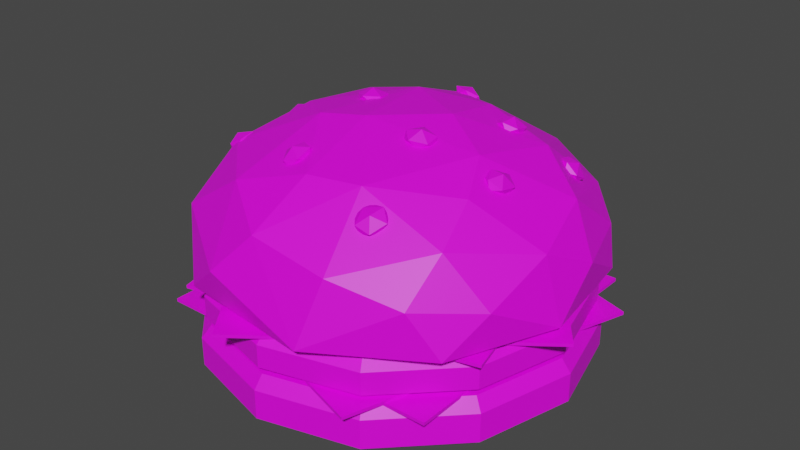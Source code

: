 # Source: Burger_Sesame_Seeds.blend  (saved by Blender 2.91.10; exported with 4.5.12 LTS)
import bpy
from mathutils import Matrix  # noqa: F401  (used for matrix-valued properties, if any)

bpy.ops.wm.read_factory_settings(use_empty=True)
scene = bpy.context.scene
scene.name = 'Scene'

# ---- collections
col_collection = bpy.data.collections.new('Collection'); scene.collection.children.link(col_collection)

# ---- images (referenced by path relative to the original .blend; pixels are not part of the script)
import os
ASSET_DIR = os.environ.get("B2B_ASSET_DIR", "")  # directory of the original .blend (textures are referenced by path, not embedded)
HERE = os.path.dirname(os.path.abspath(__file__))  # packed textures are extracted next to this script under _unpacked/

def load_image(name, relpath, width, height, colorspace="sRGB"):
    """Load a texture the original file referenced (path relative to the .blend, or extracted next to this script)."""
    p = next((c for c in (os.path.join(HERE, relpath), os.path.join(ASSET_DIR, relpath)) if relpath and os.path.exists(c)), "")
    if p:
        img = bpy.data.images.load(p, check_existing=True)
        img.name = name
    else:  # same state as the original file: an image datablock whose file is absent (Cycles renders it pink)
        img = bpy.data.images.new(name, width, height)
        img.source = "FILE"
        img.filepath = "//" + (relpath or name)
    img.colorspace_settings.name = colorspace
    return img
img_color_png_004 = load_image('Color.png.004', 'Color.png', 1024, 1024, 'sRGB')

# ---- materials (node trees are filled in below, after node groups)
mat_material_004 = bpy.data.materials.new('Material.004')
mat_material_004.alpha_threshold = 0.0
mat_material_004.use_transparent_shadow = False
mat_material_004.line_color = (0.0, 0.0, 0.0, 1.0)

# ---- material node trees
mat_material_004.use_nodes = True; mat_material_004.node_tree.nodes.clear()
_N = mat_material_004.node_tree.nodes; _L = mat_material_004.node_tree.links
n0 = _N.new('ShaderNodeOutputMaterial'); n0.name = 'Material Output'; n0.location = (300, 300)
n1 = _N.new('ShaderNodeBsdfPrincipled'); n1.name = 'Principled BSDF'; n1.location = (10, 300)
n1.distribution = 'GGX'
n1.subsurface_method = 'BURLEY'
n1.inputs[3].default_value = 1.45
n1.inputs[27].default_value = (0.0, 0.0, 0.0, 1.0)
n1.inputs[28].default_value = 1.0
n2 = _N.new('ShaderNodeTexImage'); n2.name = 'Image Texture'; n2.location = (-280, 280)
n2.image = img_color_png_004
_L.new(n1.outputs[0], n0.inputs[0])
_L.new(n2.outputs[0], n1.inputs[0])
n0.is_active_output = True

# ---- world
world_world = bpy.data.worlds.new('World'); scene.world = world_world
world_world.use_nodes = True; world_world.node_tree.nodes.clear()
_N = world_world.node_tree.nodes; _L = world_world.node_tree.links
n0 = _N.new('ShaderNodeOutputWorld'); n0.name = 'World Output'; n0.location = (300, 300)
n1 = _N.new('ShaderNodeBackground'); n1.name = 'Background'; n1.location = (10, 300)
n1.inputs[0].default_value = (0.05088, 0.05088, 0.05088, 1.0)
_L.new(n1.outputs[0], n0.inputs[0])
n0.is_active_output = True
world_world.color = (0.05088, 0.05088, 0.05088)
world_world.use_sun_shadow = False
world_world.sun_shadow_jitter_overblur = 0.0

# ---- meshes
me_sphere_019 = bpy.data.meshes.new('Sphere.019')
me_sphere_019.from_pydata([(-0.1423, 0.6363, 0.6229), (0.007153, 0.8563, 0.3637), (0.1545, 0.8009, -0.3323), (0.332, 0.8285, 0.3318), (0.3181, 0.9429, -0.2498), (0.3683, 0.7339, -0.3304), (0.2006, 0.4267, 0.7416), (0.61, 0.5588, -0.3312), (0.6354, 0.7365, 0.1499), (0.8378, 0.531, 0.02603), (0.5748, 0.3526, 0.6129), (0.7745, 0.3097, -0.3312), (0.9034, 0.4603, -0.2574), (0.8315, 0.09287, -0.3323), (0.8351, 0.199, 0.4049), (0.9906, 0.105, 0.06274), (0.2339, 0.07764, 0.8416), (0.9216, -0.1643, 0.2589), (1.006, -0.153, -0.2444), (0.8342, -0.1313, -0.3312), (0.8802, -0.4955, 0.032), (0.7416, -0.415, -0.3304), (0.5144, -0.09686, 0.7401), (0.6253, -0.3231, 0.5982), (0.608, -0.5948, -0.3323), (0.6783, -0.561, 0.395), (0.6473, -0.7606, 0.08792), (0.7771, -0.679, -0.2562), (0.4344, -0.7363, -0.3304), (0.2649, -0.5774, 0.6677), (0.3327, -0.8943, 0.2434), (0.2274, -0.8222, -0.3323), (0.2583, -1.006, -0.2478), (0.005701, -0.855, -0.3312), (-0.003254, -0.6309, 0.6583), (-0.05867, -0.9097, 0.3543), (-0.2159, -0.8222, -0.3323), (-0.2561, -0.9861, 0.03011), (-0.361, -0.7098, 0.5006), (-0.47, -0.9123, -0.2488), (-0.4231, -0.7366, -0.3312), (-0.7079, -0.6923, 0.1494), (-0.5965, -0.5948, -0.3323), (-0.893, -0.4912, -0.2551), (-0.7301, -0.415, -0.3304), (-0.7013, -0.3823, 0.498), (-0.9712, -0.2336, 0.03054), (-0.04056, -0.2033, 0.8542), (-0.8227, -0.1313, -0.3312), (-0.2727, -0.2517, 0.8084), (-0.8901, 0.01216, 0.3449), (-0.5219, -0.06103, 0.7183), (-0.9839, 0.1894, -0.2482), (-0.8093, 0.167, -0.3312), (-0.887, 0.3853, 0.09063), (-0.728, 0.3759, -0.3323), (-0.4928, 0.3453, 0.6608), (-0.7028, 0.4302, 0.439), (-0.7104, 0.673, 0.032), (-0.5985, 0.5587, -0.3312), (-0.7222, 0.7116, -0.2433), (-0.357, 0.7342, -0.3312), (-0.4047, 0.8186, 0.2484), (-0.1393, 0.2993, 0.8094), (-0.1795, 0.9688, -0.009969), (-0.1303, 0.9762, -0.2549), (-0.06924, 0.8137, -0.3312), (0.005764, 0.9224, -1.01), (-0.4906, 0.8407, -0.946), (0.4765, 0.7963, -1.01), (-0.8539, 0.4774, -0.946), (0.8211, 0.4517, -1.01), (-0.9869, -0.01898, -0.946), (0.9472, -0.01898, -1.01), (-0.8539, -0.5153, -0.946), (0.8211, -0.4897, -1.01), (-0.4906, -0.8787, -0.946), (0.4765, -0.8343, -1.01), (0.005764, -1.012, -0.946), (0.005764, -0.9604, -1.01), (0.5021, -0.8787, -0.946), (-0.4649, -0.8343, -1.01), (0.8654, -0.5153, -0.946), (-0.8095, -0.4897, -1.01), (0.9984, -0.01898, -0.946), (-0.9357, -0.01898, -1.01), (0.8654, 0.4774, -0.946), (-0.8095, 0.4517, -1.01), (0.5021, 0.8407, -0.946), (-0.4649, 0.7963, -1.01), (0.005764, 0.9737, -0.946), (-0.4906, 0.8407, -0.7182), (-0.8539, 0.4774, -0.7182), (-0.9869, -0.01898, -0.7182), (-0.8539, -0.5153, -0.7182), (-0.4906, -0.8787, -0.7182), (0.005764, -1.012, -0.7182), (0.5021, -0.8787, -0.7182), (0.8654, -0.5153, -0.7182), (0.9984, -0.01898, -0.7182), (0.8654, 0.4774, -0.7182), (0.5021, 0.8407, -0.7182), (0.005764, 0.9737, -0.7182), (-0.4654, 0.7971, -0.6228), (-0.8103, 0.4522, -0.6228), (-0.9366, -0.01898, -0.6228), (-0.8103, -0.4901, -0.6228), (-0.4654, -0.8351, -0.6228), (0.005764, -0.9613, -0.6228), (0.4769, -0.8351, -0.6228), (0.8218, -0.4901, -0.6228), (0.9481, -0.01898, -0.6228), (0.8218, 0.4522, -0.6228), (0.4769, 0.7971, -0.6228), (0.005764, 0.9233, -0.6228), (-0.7646, -0.7894, -0.6361), (0.7762, -0.7894, -0.6361), (-0.7646, 0.7514, -0.6361), (0.7762, 0.7514, -0.6361), (-0.7646, -0.7894, -0.6113), (0.7762, -0.7894, -0.6113), (-0.7646, 0.7514, -0.6113), (0.7762, 0.7514, -0.6113), (-0.9643, -0.5149, -0.6191), (0.5017, -0.9891, -0.6191), (-0.4902, 0.9511, -0.6191), (0.9759, 0.477, -0.6191), (-0.9643, -0.5149, -0.5943), (0.5017, -0.9891, -0.5943), (-0.4902, 0.9511, -0.5943), (0.9759, 0.477, -0.5943), (0.005764, 0.8947, -0.6053), (-0.4759, 0.8153, -0.5563), (0.4626, 0.7723, -0.6053), (-0.8286, 0.4627, -0.5563), (0.797, 0.4378, -0.6053), (-0.9576, -0.01898, -0.5563), (0.9194, -0.01898, -0.6053), (-0.8286, -0.5007, -0.5563), (0.797, -0.4758, -0.6053), (-0.4759, -0.8533, -0.5563), (0.4626, -0.8102, -0.6053), (0.005764, -0.9824, -0.5563), (0.005764, -0.9326, -0.6053), (0.4875, -0.8533, -0.5563), (-0.4511, -0.8102, -0.6053), (0.8401, -0.5007, -0.5563), (-0.7855, -0.4758, -0.6053), (0.9692, -0.01898, -0.5563), (-0.9079, -0.01898, -0.6053), (0.8401, 0.4627, -0.5563), (-0.7855, 0.4378, -0.6053), (0.4875, 0.8153, -0.5563), (-0.4511, 0.7723, -0.6053), (0.005764, 0.9444, -0.5563), (-0.4759, 0.8153, -0.3804), (-0.8286, 0.4627, -0.3804), (-0.9576, -0.01898, -0.3804), (-0.8286, -0.5007, -0.3804), (-0.4759, -0.8533, -0.3804), (0.005764, -0.9824, -0.3804), (0.4875, -0.8533, -0.3804), (0.8401, -0.5007, -0.3804), (0.9692, -0.01898, -0.3804), (0.8401, 0.4627, -0.3804), (0.4875, 0.8153, -0.3804), (0.005764, 0.9444, -0.3804), (-0.4515, 0.773, -0.3068), (-0.7862, 0.4383, -0.3068), (-0.9088, -0.01898, -0.3068), (-0.7862, -0.4762, -0.3068), (-0.4515, -0.811, -0.3068), (0.005764, -0.9335, -0.3068), (0.463, -0.811, -0.3068), (0.7978, -0.4762, -0.3068), (0.9203, -0.01898, -0.3068), (0.7978, 0.4383, -0.3068), (0.463, 0.773, -0.3068), (0.005764, 0.8955, -0.3068), (-1.073, 0.1309, -0.3294), (-0.1441, -1.098, -0.3294), (0.1556, 1.06, -0.3294), (1.085, -0.1689, -0.3294), (-1.073, 0.1309, -0.3047), (-0.1441, -1.098, -0.3047), (0.1556, 1.06, -0.3047), (1.085, -0.1689, -0.3047), (-0.8781, 0.5214, -0.3125), (-0.5346, -0.9028, -0.3125), (0.5462, 0.8648, -0.3125), (0.8896, -0.5594, -0.3125), (-0.8781, 0.5214, -0.2889), (-0.5346, -0.9028, -0.2889), (0.5462, 0.8648, -0.2889), (0.8896, -0.5594, -0.2889), (-0.1701, -0.5393, 0.7382), (-0.1048, -0.494, 0.7359), (-0.1738, -0.4627, 0.7335), (-0.2211, -0.5252, 0.6865), (-0.1775, -0.5951, 0.6594), (-0.1071, -0.5757, 0.6901), (-0.1353, -0.454, 0.6925), (-0.2179, -0.4728, 0.6614), (-0.2202, -0.5546, 0.6156), (-0.1391, -0.5863, 0.6184), (-0.09668, -0.5232, 0.6633), (0.6494, -0.1094, 0.6695), (0.6923, -0.07716, 0.5799), (0.6333, -0.04018, 0.6254), (0.587, -0.1029, 0.6741), (0.6202, -0.1793, 0.6547), (0.6842, -0.1631, 0.598), (0.6452, -0.0476, 0.5558), (0.5715, -0.06184, 0.6235), (0.5634, -0.1478, 0.6416), (0.6321, -0.1867, 0.5851), (0.6736, -0.1233, 0.5393), (-0.2453, 0.08497, 0.8573), (-0.1738, 0.05745, 0.8248), (-0.1913, 0.1307, 0.8119), (-0.2754, 0.1287, 0.8061), (-0.3078, 0.05113, 0.8145), (-0.2458, 0.008295, 0.8263), (-0.1709, 0.1001, 0.7654), (-0.2398, 0.153, 0.7541), (-0.3117, 0.1039, 0.7557), (-0.2873, 0.0206, 0.768), (-0.2061, 0.02669, 0.772), (0.4031, 0.3239, 0.7702), (0.4516, 0.3612, 0.6928), (0.3813, 0.3866, 0.7117), (0.3416, 0.3174, 0.7529), (0.3908, 0.249, 0.7566), (0.4574, 0.2762, 0.7205), (0.4047, 0.3795, 0.6492), (0.3268, 0.3525, 0.6924), (0.3327, 0.2675, 0.7202), (0.4142, 0.2419, 0.6941), (0.4488, 0.3109, 0.654), (-0.07775, 0.6528, 0.6766), (-0.06122, 0.5756, 0.6906), (-0.01273, 0.6217, 0.6365), (-0.06304, 0.6839, 0.5963), (-0.144, 0.6728, 0.6274), (-0.1424, 0.6071, 0.685), (-0.02895, 0.5786, 0.6176), (-0.02635, 0.6546, 0.5527), (-0.1075, 0.6862, 0.547), (-0.1602, 0.6296, 0.6084), (-0.1083, 0.5712, 0.6437), (-0.7899, 0.1162, 0.5128), (-0.7761, 0.1857, 0.4579), (-0.8292, 0.1384, 0.4181), (-0.803, 0.06397, 0.4633), (-0.7314, 0.0685, 0.5307), (-0.7157, 0.1426, 0.5274), (-0.7948, 0.1619, 0.3827), (-0.8172, 0.07775, 0.385), (-0.7568, 0.03458, 0.4546), (-0.697, 0.0921, 0.4952), (-0.7254, 0.162, 0.448), (0.3884, -0.6697, 0.5729), (0.4477, -0.629, 0.5212), (0.4004, -0.5953, 0.5952), (0.3318, -0.6441, 0.5877), (0.3397, -0.708, 0.5048), (0.4102, -0.6986, 0.4653), (0.4159, -0.5811, 0.5298), (0.3358, -0.5894, 0.581), (0.2983, -0.659, 0.5252), (0.3552, -0.6938, 0.4394), (0.4192, -0.6438, 0.4504), (0.2619, -0.1789, 0.8602), (0.3188, -0.2079, 0.7879), (0.3136, -0.1336, 0.8082), (0.2326, -0.1248, 0.841), (0.1891, -0.1969, 0.8382), (0.2419, -0.2471, 0.8064), (0.3192, -0.1572, 0.7456), (0.2618, -0.09668, 0.7843), (0.1849, -0.1358, 0.8028), (0.1947, -0.2206, 0.7755), (0.2734, -0.2247, 0.7437), (-0.7211, -0.3649, 0.5304), (-0.7218, -0.2876, 0.5023), (-0.7679, -0.3363, 0.4486), (-0.7276, -0.4096, 0.4637), (-0.6548, -0.4028, 0.5275), (-0.6519, -0.3287, 0.551), (-0.7397, -0.3022, 0.4214), (-0.7476, -0.387, 0.3935), (-0.6777, -0.4281, 0.4422), (-0.6266, -0.3686, 0.5002), (-0.6684, -0.2997, 0.4816), (0.6864, 0.4523, 0.4721), (0.7142, 0.4632, 0.3596), (0.6583, 0.5064, 0.4012), (0.6253, 0.4575, 0.4929), (0.6631, 0.3826, 0.5038), (0.7171, 0.3866, 0.4231), (0.6622, 0.4839, 0.3373), (0.5999, 0.4839, 0.4302), (0.6028, 0.4073, 0.4936), (0.667, 0.36, 0.4399), (0.6956, 0.4101, 0.352), (-0.5768, 0.6077, 0.4327), (-0.4974, 0.6125, 0.432), (-0.5389, 0.6496, 0.3535), (-0.6102, 0.6048, 0.3517), (-0.6095, 0.5387, 0.4314), (-0.541, 0.544, 0.4801), (-0.5001, 0.6223, 0.3451), (-0.5786, 0.6207, 0.2874), (-0.6223, 0.5522, 0.3356), (-0.5707, 0.5115, 0.423), (-0.5031, 0.557, 0.4195)], [], [(63, 16, 6), (1, 3, 64), (64, 3, 4), (64, 4, 65), (2, 4, 5), (0, 6, 3), (0, 3, 1), (3, 8, 4), (6, 10, 3), (4, 8, 12), (12, 11, 7), (10, 14, 8), (10, 22, 14), (12, 13, 11), (16, 22, 10), (15, 18, 12), (17, 25, 20), (17, 20, 18), (2, 66, 65, 4), (23, 25, 17), (20, 25, 26), (27, 24, 21), (24, 27, 28), (32, 31, 28), (31, 32, 33), (29, 34, 35), (29, 35, 30), (35, 37, 32), (37, 39, 32), (34, 49, 38), (34, 38, 35), (36, 39, 40), (49, 45, 38), (42, 43, 44), (41, 45, 46), (43, 48, 44), (43, 46, 52), (45, 51, 50), (46, 50, 52), (52, 53, 48), (50, 57, 54), (47, 63, 49), (51, 63, 56), (54, 58, 60), (60, 59, 55), (54, 57, 58), (56, 0, 57), (58, 62, 60), (60, 61, 59), (63, 0, 56), (60, 62, 64), (60, 64, 65), (65, 66, 61), (62, 0, 1), (62, 1, 64), (7, 5, 4, 12), (0, 63, 6), (3, 10, 8), (18, 19, 13, 12), (10, 6, 16), (12, 8, 9), (9, 8, 14), (9, 14, 15), (9, 15, 12), (15, 14, 17), (27, 21, 19, 18), (15, 17, 18), (14, 22, 23), (14, 23, 17), (18, 20, 27), (39, 36, 33, 32), (22, 16, 47), (22, 29, 23), (20, 26, 27), (22, 47, 29), (25, 23, 29), (26, 25, 30), (26, 30, 32), (27, 26, 32), (27, 32, 28), (25, 29, 30), (29, 47, 34), (30, 35, 32), (43, 42, 40, 39), (47, 49, 34), (37, 35, 38), (37, 38, 41), (37, 41, 39), (39, 41, 43), (57, 50, 51, 56), (38, 45, 41), (45, 49, 51), (41, 46, 43), (43, 52, 48), (46, 45, 50), (55, 53, 52, 60), (52, 50, 54), (49, 63, 51), (52, 54, 60), (57, 0, 62), (58, 57, 62), (47, 16, 63), (60, 65, 61), (85, 87, 70, 72), (87, 89, 68, 70), (71, 73, 84, 86), (67, 69, 88, 90), (89, 67, 90, 68), (73, 75, 82, 84), (75, 77, 80, 82), (77, 79, 78, 80), (79, 81, 76, 78), (81, 83, 74, 76), (83, 85, 72, 74), (84, 82, 98, 99), (69, 71, 86, 88), (67, 89, 87, 85, 83, 81, 79, 77, 75, 73, 71, 69), (94, 93, 105, 106), (80, 78, 96, 97), (90, 88, 101, 102), (76, 74, 94, 95), (86, 84, 99, 100), (72, 70, 92, 93), (82, 80, 97, 98), (68, 90, 102, 91), (78, 76, 95, 96), (74, 72, 93, 94), (70, 68, 91, 92), (88, 86, 100, 101), (114, 113, 112, 111, 110, 109, 108, 107, 106, 105, 104, 103), (101, 100, 112, 113), (91, 102, 114, 103), (98, 97, 109, 110), (95, 94, 106, 107), (102, 101, 113, 114), (92, 91, 103, 104), (99, 98, 110, 111), (96, 95, 107, 108), (93, 92, 104, 105), (100, 99, 111, 112), (97, 96, 108, 109), (115, 117, 118, 116), (119, 120, 122, 121), (116, 118, 122, 120), (117, 115, 119, 121), (118, 117, 121, 122), (115, 116, 120, 119), (123, 125, 126, 124), (127, 128, 130, 129), (124, 126, 130, 128), (125, 123, 127, 129), (126, 125, 129, 130), (123, 124, 128, 127), (149, 151, 134, 136), (151, 153, 132, 134), (135, 137, 148, 150), (131, 133, 152, 154), (153, 131, 154, 132), (137, 139, 146, 148), (139, 141, 144, 146), (141, 143, 142, 144), (143, 145, 140, 142), (145, 147, 138, 140), (147, 149, 136, 138), (148, 146, 162, 163), (133, 135, 150, 152), (131, 153, 151, 149, 147, 145, 143, 141, 139, 137, 135, 133), (158, 157, 169, 170), (144, 142, 160, 161), (154, 152, 165, 166), (140, 138, 158, 159), (150, 148, 163, 164), (136, 134, 156, 157), (146, 144, 161, 162), (132, 154, 166, 155), (142, 140, 159, 160), (138, 136, 157, 158), (134, 132, 155, 156), (152, 150, 164, 165), (178, 177, 176, 175, 174, 173, 172, 171, 170, 169, 168, 167), (165, 164, 176, 177), (155, 166, 178, 167), (162, 161, 173, 174), (159, 158, 170, 171), (166, 165, 177, 178), (156, 155, 167, 168), (163, 162, 174, 175), (160, 159, 171, 172), (157, 156, 168, 169), (164, 163, 175, 176), (161, 160, 172, 173), (179, 181, 182, 180), (183, 184, 186, 185), (180, 182, 186, 184), (181, 179, 183, 185), (182, 181, 185, 186), (179, 180, 184, 183), (187, 189, 190, 188), (191, 192, 194, 193), (188, 190, 194, 192), (189, 187, 191, 193), (190, 189, 193, 194), (187, 188, 192, 191), (195, 196, 197), (196, 195, 200), (195, 197, 198), (195, 198, 199), (195, 199, 200), (196, 200, 205), (197, 196, 201), (198, 197, 202), (199, 198, 203), (200, 199, 204), (196, 205, 201), (197, 201, 202), (198, 202, 203), (199, 203, 204), (200, 204, 205), (206, 207, 208), (207, 206, 211), (206, 208, 209), (206, 209, 210), (206, 210, 211), (207, 211, 216), (208, 207, 212), (209, 208, 213), (210, 209, 214), (211, 210, 215), (207, 216, 212), (208, 212, 213), (209, 213, 214), (210, 214, 215), (211, 215, 216), (217, 218, 219), (218, 217, 222), (217, 219, 220), (217, 220, 221), (217, 221, 222), (218, 222, 227), (219, 218, 223), (220, 219, 224), (221, 220, 225), (222, 221, 226), (218, 227, 223), (219, 223, 224), (220, 224, 225), (221, 225, 226), (222, 226, 227), (228, 229, 230), (229, 228, 233), (228, 230, 231), (228, 231, 232), (228, 232, 233), (229, 233, 238), (230, 229, 234), (231, 230, 235), (232, 231, 236), (233, 232, 237), (229, 238, 234), (230, 234, 235), (231, 235, 236), (232, 236, 237), (233, 237, 238), (239, 240, 241), (240, 239, 244), (239, 241, 242), (239, 242, 243), (239, 243, 244), (240, 244, 249), (241, 240, 245), (242, 241, 246), (243, 242, 247), (244, 243, 248), (240, 249, 245), (241, 245, 246), (242, 246, 247), (243, 247, 248), (244, 248, 249), (250, 251, 252), (251, 250, 255), (250, 252, 253), (250, 253, 254), (250, 254, 255), (251, 255, 260), (252, 251, 256), (253, 252, 257), (254, 253, 258), (255, 254, 259), (251, 260, 256), (252, 256, 257), (253, 257, 258), (254, 258, 259), (255, 259, 260), (261, 262, 263), (262, 261, 266), (261, 263, 264), (261, 264, 265), (261, 265, 266), (262, 266, 271), (263, 262, 267), (264, 263, 268), (265, 264, 269), (266, 265, 270), (262, 271, 267), (263, 267, 268), (264, 268, 269), (265, 269, 270), (266, 270, 271), (272, 273, 274), (273, 272, 277), (272, 274, 275), (272, 275, 276), (272, 276, 277), (273, 277, 282), (274, 273, 278), (275, 274, 279), (276, 275, 280), (277, 276, 281), (273, 282, 278), (274, 278, 279), (275, 279, 280), (276, 280, 281), (277, 281, 282), (283, 284, 285), (284, 283, 288), (283, 285, 286), (283, 286, 287), (283, 287, 288), (284, 288, 293), (285, 284, 289), (286, 285, 290), (287, 286, 291), (288, 287, 292), (284, 293, 289), (285, 289, 290), (286, 290, 291), (287, 291, 292), (288, 292, 293), (294, 295, 296), (295, 294, 299), (294, 296, 297), (294, 297, 298), (294, 298, 299), (295, 299, 304), (296, 295, 300), (297, 296, 301), (298, 297, 302), (299, 298, 303), (295, 304, 300), (296, 300, 301), (297, 301, 302), (298, 302, 303), (299, 303, 304), (305, 306, 307), (306, 305, 310), (305, 307, 308), (305, 308, 309), (305, 309, 310), (306, 310, 315), (307, 306, 311), (308, 307, 312), (309, 308, 313), (310, 309, 314), (306, 315, 311), (307, 311, 312), (308, 312, 313), (309, 313, 314), (310, 314, 315)])
_uv = me_sphere_019.uv_layers.new(name='UVMap')
_uv.uv.foreach_set('vector', [0.5421, 0.7957, 0.5419, 0.7958, 0.542, 0.7957, 0.5421, 0.7956, 0.542, 0.7955, 0.5421, 0.7954, 0.5421, 0.7954, 0.542, 0.7955, 0.542, 0.7954, 0.5421, 0.7954, 0.542, 0.7954, 0.5421, 0.7954, 0.542, 0.7953, 0.542, 0.7954, 0.542, 0.7953, 0.5421, 0.7956, 0.542, 0.7957, 0.542, 0.7955, 0.5421, 0.7956, 0.542, 0.7955, 0.5421, 0.7956, 0.542, 0.7955, 0.542, 0.7955, 0.542, 0.7954, 0.542, 0.7957, 0.5419, 0.7956, 0.542, 0.7955, 0.542, 0.7954, 0.542, 0.7955, 0.5419, 0.7954, 0.5419, 0.7954, 0.5419, 0.7953, 0.542, 0.7953, 0.5419, 0.7956, 0.5419, 0.7956, 0.542, 0.7955, 0.5419, 0.7956, 0.5418, 0.7957, 0.5419, 0.7956, 0.5419, 0.7954, 0.5419, 0.7953, 0.5419, 0.7953, 0.5419, 0.7958, 0.5418, 0.7957, 0.5419, 0.7956, 0.5419, 0.7955, 0.5418, 0.7954, 0.5419, 0.7954, 0.5418, 0.7955, 0.5418, 0.7956, 0.5418, 0.7955, 0.5418, 0.7955, 0.5418, 0.7955, 0.5418, 0.7954, 0.542, 0.7953, 0.5421, 0.7953, 0.5421, 0.7954, 0.542, 0.7954, 0.5418, 0.7956, 0.5418, 0.7956, 0.5418, 0.7955, 0.5418, 0.7955, 0.5418, 0.7956, 0.5417, 0.7955, 0.5418, 0.7954, 0.5417, 0.7953, 0.5418, 0.7953, 0.5417, 0.7953, 0.5418, 0.7954, 0.5417, 0.7953, 0.5417, 0.7954, 0.5417, 0.7953, 0.5417, 0.7953, 0.5417, 0.7953, 0.5417, 0.7954, 0.5416, 0.7953, 0.5417, 0.7957, 0.5416, 0.7957, 0.5416, 0.7955, 0.5417, 0.7957, 0.5416, 0.7955, 0.5417, 0.7955, 0.5416, 0.7955, 0.5416, 0.7955, 0.5417, 0.7954, 0.5416, 0.7955, 0.5416, 0.7954, 0.5417, 0.7954, 0.5416, 0.7957, 0.5415, 0.7957, 0.5416, 0.7956, 0.5416, 0.7957, 0.5416, 0.7956, 0.5416, 0.7955, 0.5416, 0.7953, 0.5416, 0.7954, 0.5416, 0.7953, 0.5415, 0.7957, 0.5415, 0.7956, 0.5416, 0.7956, 0.5415, 0.7953, 0.5415, 0.7954, 0.5415, 0.7953, 0.5415, 0.7955, 0.5415, 0.7956, 0.5415, 0.7955, 0.5415, 0.7954, 0.5414, 0.7953, 0.5415, 0.7953, 0.5415, 0.7954, 0.5415, 0.7955, 0.5414, 0.7954, 0.5415, 0.7956, 0.5415, 0.7957, 0.5414, 0.7955, 0.5423, 0.7954, 0.5423, 0.7955, 0.5422, 0.7954, 0.5422, 0.7954, 0.5422, 0.7953, 0.5423, 0.7953, 0.5423, 0.7955, 0.5422, 0.7956, 0.5422, 0.7955, 0.5422, 0.7958, 0.5421, 0.7957, 0.5423, 0.7958, 0.5423, 0.7957, 0.5421, 0.7957, 0.5422, 0.7957, 0.5422, 0.7955, 0.5422, 0.7955, 0.5422, 0.7954, 0.5422, 0.7954, 0.5422, 0.7953, 0.5422, 0.7953, 0.5422, 0.7955, 0.5422, 0.7956, 0.5422, 0.7955, 0.5422, 0.7957, 0.5421, 0.7956, 0.5422, 0.7956, 0.5422, 0.7955, 0.5421, 0.7955, 0.5422, 0.7954, 0.5422, 0.7954, 0.5421, 0.7953, 0.5422, 0.7953, 0.5421, 0.7957, 0.5421, 0.7956, 0.5422, 0.7957, 0.5422, 0.7954, 0.5421, 0.7955, 0.5421, 0.7954, 0.5422, 0.7954, 0.5421, 0.7954, 0.5421, 0.7954, 0.5421, 0.7954, 0.5421, 0.7953, 0.5421, 0.7953, 0.5421, 0.7955, 0.5421, 0.7956, 0.5421, 0.7956, 0.5421, 0.7955, 0.5421, 0.7956, 0.5421, 0.7954, 0.542, 0.7953, 0.542, 0.7953, 0.542, 0.7954, 0.5419, 0.7954, 0.5421, 0.7956, 0.5421, 0.7957, 0.542, 0.7957, 0.542, 0.7955, 0.5419, 0.7956, 0.542, 0.7955, 0.5418, 0.7954, 0.5418, 0.7953, 0.5419, 0.7953, 0.5419, 0.7954, 0.5419, 0.7956, 0.542, 0.7957, 0.5419, 0.7958, 0.5419, 0.7954, 0.542, 0.7955, 0.5419, 0.7955, 0.5419, 0.7955, 0.542, 0.7955, 0.5419, 0.7956, 0.5419, 0.7955, 0.5419, 0.7956, 0.5419, 0.7955, 0.5419, 0.7955, 0.5419, 0.7955, 0.5419, 0.7954, 0.5419, 0.7955, 0.5419, 0.7956, 0.5418, 0.7955, 0.5418, 0.7954, 0.5418, 0.7953, 0.5418, 0.7953, 0.5418, 0.7954, 0.5419, 0.7955, 0.5418, 0.7955, 0.5418, 0.7954, 0.5419, 0.7956, 0.5418, 0.7957, 0.5418, 0.7956, 0.5419, 0.7956, 0.5418, 0.7956, 0.5418, 0.7955, 0.5418, 0.7954, 0.5418, 0.7955, 0.5418, 0.7954, 0.5416, 0.7954, 0.5416, 0.7953, 0.5416, 0.7953, 0.5417, 0.7954, 0.5418, 0.7957, 0.5419, 0.7958, 0.5416, 0.7958, 0.5418, 0.7957, 0.5417, 0.7957, 0.5418, 0.7956, 0.5418, 0.7955, 0.5417, 0.7955, 0.5418, 0.7954, 0.5418, 0.7957, 0.5416, 0.7958, 0.5417, 0.7957, 0.5418, 0.7956, 0.5418, 0.7956, 0.5417, 0.7957, 0.5417, 0.7955, 0.5418, 0.7956, 0.5417, 0.7955, 0.5417, 0.7955, 0.5417, 0.7955, 0.5417, 0.7954, 0.5418, 0.7954, 0.5417, 0.7955, 0.5417, 0.7954, 0.5418, 0.7954, 0.5417, 0.7954, 0.5417, 0.7953, 0.5418, 0.7956, 0.5417, 0.7957, 0.5417, 0.7955, 0.5417, 0.7957, 0.5416, 0.7958, 0.5416, 0.7957, 0.5417, 0.7955, 0.5416, 0.7955, 0.5417, 0.7954, 0.5415, 0.7954, 0.5415, 0.7953, 0.5416, 0.7953, 0.5416, 0.7954, 0.5416, 0.7958, 0.5415, 0.7957, 0.5416, 0.7957, 0.5416, 0.7955, 0.5416, 0.7955, 0.5416, 0.7956, 0.5416, 0.7955, 0.5416, 0.7956, 0.5415, 0.7955, 0.5416, 0.7955, 0.5415, 0.7955, 0.5416, 0.7954, 0.5416, 0.7954, 0.5415, 0.7955, 0.5415, 0.7954, 0.5422, 0.7956, 0.5423, 0.7955, 0.5423, 0.7957, 0.5422, 0.7957, 0.5416, 0.7956, 0.5415, 0.7956, 0.5415, 0.7955, 0.5415, 0.7956, 0.5415, 0.7957, 0.5415, 0.7957, 0.5415, 0.7955, 0.5415, 0.7955, 0.5415, 0.7954, 0.5415, 0.7954, 0.5414, 0.7954, 0.5414, 0.7953, 0.5415, 0.7955, 0.5415, 0.7956, 0.5414, 0.7955, 0.5422, 0.7953, 0.5422, 0.7953, 0.5422, 0.7954, 0.5422, 0.7954, 0.5422, 0.7954, 0.5423, 0.7955, 0.5422, 0.7955, 0.5423, 0.7958, 0.5421, 0.7957, 0.5423, 0.7957, 0.5422, 0.7954, 0.5422, 0.7955, 0.5422, 0.7954, 0.5422, 0.7956, 0.5421, 0.7956, 0.5421, 0.7955, 0.5422, 0.7955, 0.5422, 0.7956, 0.5421, 0.7955, 0.5422, 0.7958, 0.5419, 0.7958, 0.5421, 0.7957, 0.5422, 0.7954, 0.5421, 0.7954, 0.5421, 0.7953, 0.5419, 0.7952, 0.5419, 0.7953, 0.5419, 0.7953, 0.5419, 0.7952, 0.5419, 0.7953, 0.542, 0.7954, 0.542, 0.7954, 0.5419, 0.7953, 0.5422, 0.7953, 0.5423, 0.7952, 0.5423, 0.7952, 0.5422, 0.7953, 0.5421, 0.7954, 0.5422, 0.7954, 0.5422, 0.7954, 0.5421, 0.7954, 0.542, 0.7954, 0.5421, 0.7954, 0.5421, 0.7954, 0.542, 0.7954, 0.5423, 0.7952, 0.5422, 0.7951, 0.5422, 0.7951, 0.5423, 0.7952, 0.5422, 0.7951, 0.5422, 0.795, 0.5422, 0.795, 0.5422, 0.7951, 0.5422, 0.795, 0.5421, 0.795, 0.5421, 0.795, 0.5422, 0.795, 0.5421, 0.795, 0.542, 0.795, 0.542, 0.795, 0.5421, 0.795, 0.542, 0.795, 0.5419, 0.7951, 0.5419, 0.7951, 0.542, 0.795, 0.5419, 0.7951, 0.5419, 0.7952, 0.5419, 0.7952, 0.5419, 0.7951, 0.5423, 0.7952, 0.5422, 0.7951, 0.5422, 0.7951, 0.5423, 0.7952, 0.5422, 0.7954, 0.5422, 0.7953, 0.5422, 0.7953, 0.5422, 0.7954, 0.5421, 0.7954, 0.542, 0.7954, 0.5419, 0.7953, 0.5419, 0.7952, 0.5419, 0.7951, 0.542, 0.795, 0.5421, 0.795, 0.5422, 0.795, 0.5422, 0.7951, 0.5423, 0.7952, 0.5422, 0.7953, 0.5422, 0.7954, 0.5419, 0.7951, 0.5419, 0.7952, 0.5419, 0.7952, 0.5419, 0.7951, 0.5422, 0.795, 0.5421, 0.795, 0.5421, 0.795, 0.5422, 0.795, 0.5421, 0.7954, 0.5422, 0.7954, 0.5422, 0.7954, 0.5421, 0.7954, 0.542, 0.795, 0.5419, 0.7951, 0.5419, 0.7951, 0.542, 0.795, 0.5422, 0.7953, 0.5423, 0.7952, 0.5423, 0.7952, 0.5422, 0.7953, 0.5419, 0.7952, 0.5419, 0.7953, 0.5419, 0.7953, 0.5419, 0.7952, 0.5422, 0.7951, 0.5422, 0.795, 0.5422, 0.795, 0.5422, 0.7951, 0.542, 0.7954, 0.5421, 0.7954, 0.5421, 0.7954, 0.542, 0.7954, 0.5421, 0.795, 0.542, 0.795, 0.542, 0.795, 0.5421, 0.795, 0.5419, 0.7951, 0.5419, 0.7952, 0.5419, 0.7952, 0.5419, 0.7951, 0.5419, 0.7953, 0.542, 0.7954, 0.542, 0.7954, 0.5419, 0.7953, 0.5422, 0.7954, 0.5422, 0.7953, 0.5422, 0.7953, 0.5422, 0.7954, 0.5421, 0.7954, 0.5422, 0.7954, 0.5422, 0.7953, 0.5423, 0.7952, 0.5422, 0.7951, 0.5422, 0.795, 0.5421, 0.795, 0.542, 0.795, 0.5419, 0.7951, 0.5419, 0.7952, 0.5419, 0.7953, 0.542, 0.7954, 0.5422, 0.7954, 0.5422, 0.7953, 0.5422, 0.7953, 0.5422, 0.7954, 0.542, 0.7954, 0.5421, 0.7954, 0.5421, 0.7954, 0.542, 0.7954, 0.5422, 0.7951, 0.5422, 0.795, 0.5422, 0.795, 0.5422, 0.7951, 0.542, 0.795, 0.5419, 0.7951, 0.5419, 0.7951, 0.542, 0.795, 0.5421, 0.7954, 0.5422, 0.7954, 0.5422, 0.7954, 0.5421, 0.7954, 0.5419, 0.7953, 0.542, 0.7954, 0.542, 0.7954, 0.5419, 0.7953, 0.5423, 0.7952, 0.5422, 0.7951, 0.5422, 0.7951, 0.5423, 0.7952, 0.5421, 0.795, 0.542, 0.795, 0.542, 0.795, 0.5421, 0.795, 0.5419, 0.7952, 0.5419, 0.7953, 0.5419, 0.7953, 0.5419, 0.7952, 0.5422, 0.7953, 0.5423, 0.7952, 0.5423, 0.7952, 0.5422, 0.7953, 0.5422, 0.795, 0.5421, 0.795, 0.5421, 0.795, 0.5422, 0.795, 0.8154, 0.5581, 0.8154, 0.5597, 0.8171, 0.5597, 0.8171, 0.5581, 0.8154, 0.5581, 0.8171, 0.5581, 0.8171, 0.5597, 0.8154, 0.5597, 0.8171, 0.5581, 0.8171, 0.5597, 0.8171, 0.5597, 0.8171, 0.5581, 0.8154, 0.5597, 0.8154, 0.5581, 0.8154, 0.5581, 0.8154, 0.5597, 0.8171, 0.5597, 0.8154, 0.5597, 0.8154, 0.5597, 0.8171, 0.5597, 0.8154, 0.5581, 0.8171, 0.5581, 0.8171, 0.5581, 0.8154, 0.5581, 0.6483, 0.6204, 0.6483, 0.6214, 0.6493, 0.6214, 0.6493, 0.6204, 0.6483, 0.6204, 0.6493, 0.6204, 0.6493, 0.6214, 0.6483, 0.6214, 0.6493, 0.6204, 0.6493, 0.6214, 0.6493, 0.6214, 0.6493, 0.6204, 0.6483, 0.6214, 0.6483, 0.6204, 0.6483, 0.6204, 0.6483, 0.6214, 0.6493, 0.6214, 0.6483, 0.6214, 0.6483, 0.6214, 0.6493, 0.6214, 0.6483, 0.6204, 0.6493, 0.6204, 0.6493, 0.6204, 0.6483, 0.6204, 0.5401, 0.5151, 0.5402, 0.5154, 0.5402, 0.5154, 0.5401, 0.5151, 0.5402, 0.5154, 0.5404, 0.5157, 0.5404, 0.5157, 0.5402, 0.5154, 0.5413, 0.5154, 0.5414, 0.5151, 0.5414, 0.5151, 0.5413, 0.5154, 0.5407, 0.5157, 0.5411, 0.5157, 0.5411, 0.5157, 0.5407, 0.5157, 0.5404, 0.5157, 0.5407, 0.5157, 0.5407, 0.5157, 0.5404, 0.5157, 0.5414, 0.5151, 0.5413, 0.5148, 0.5413, 0.5148, 0.5414, 0.5151, 0.5413, 0.5148, 0.5411, 0.5145, 0.5411, 0.5145, 0.5413, 0.5148, 0.5411, 0.5145, 0.5407, 0.5144, 0.5407, 0.5144, 0.5411, 0.5145, 0.5407, 0.5144, 0.5404, 0.5145, 0.5404, 0.5145, 0.5407, 0.5144, 0.5404, 0.5145, 0.5402, 0.5148, 0.5402, 0.5148, 0.5404, 0.5145, 0.5402, 0.5148, 0.5401, 0.5151, 0.5401, 0.5151, 0.5402, 0.5148, 0.5414, 0.5151, 0.5413, 0.5148, 0.5413, 0.5148, 0.5414, 0.5151, 0.5411, 0.5157, 0.5413, 0.5154, 0.5413, 0.5154, 0.5411, 0.5157, 0.5407, 0.5157, 0.5404, 0.5157, 0.5402, 0.5154, 0.5401, 0.5151, 0.5402, 0.5148, 0.5404, 0.5145, 0.5407, 0.5144, 0.5411, 0.5145, 0.5413, 0.5148, 0.5414, 0.5151, 0.5413, 0.5154, 0.5411, 0.5157, 0.5402, 0.5148, 0.5401, 0.5151, 0.5401, 0.5151, 0.5402, 0.5148, 0.5411, 0.5145, 0.5407, 0.5144, 0.5407, 0.5144, 0.5411, 0.5145, 0.5407, 0.5157, 0.5411, 0.5157, 0.5411, 0.5157, 0.5407, 0.5157, 0.5404, 0.5145, 0.5402, 0.5148, 0.5402, 0.5148, 0.5404, 0.5145, 0.5413, 0.5154, 0.5414, 0.5151, 0.5414, 0.5151, 0.5413, 0.5154, 0.5401, 0.5151, 0.5402, 0.5154, 0.5402, 0.5154, 0.5401, 0.5151, 0.5413, 0.5148, 0.5411, 0.5145, 0.5411, 0.5145, 0.5413, 0.5148, 0.5404, 0.5157, 0.5407, 0.5157, 0.5407, 0.5157, 0.5404, 0.5157, 0.5407, 0.5144, 0.5404, 0.5145, 0.5404, 0.5145, 0.5407, 0.5144, 0.5402, 0.5148, 0.5401, 0.5151, 0.5401, 0.5151, 0.5402, 0.5148, 0.5402, 0.5154, 0.5404, 0.5157, 0.5404, 0.5157, 0.5402, 0.5154, 0.5411, 0.5157, 0.5413, 0.5154, 0.5413, 0.5154, 0.5411, 0.5157, 0.5407, 0.5157, 0.5411, 0.5157, 0.5413, 0.5154, 0.5414, 0.5151, 0.5413, 0.5148, 0.5411, 0.5145, 0.5407, 0.5144, 0.5404, 0.5145, 0.5402, 0.5148, 0.5401, 0.5151, 0.5402, 0.5154, 0.5404, 0.5157, 0.5411, 0.5157, 0.5413, 0.5154, 0.5413, 0.5154, 0.5411, 0.5157, 0.5404, 0.5157, 0.5407, 0.5157, 0.5407, 0.5157, 0.5404, 0.5157, 0.5413, 0.5148, 0.5411, 0.5145, 0.5411, 0.5145, 0.5413, 0.5148, 0.5404, 0.5145, 0.5402, 0.5148, 0.5402, 0.5148, 0.5404, 0.5145, 0.5407, 0.5157, 0.5411, 0.5157, 0.5411, 0.5157, 0.5407, 0.5157, 0.5402, 0.5154, 0.5404, 0.5157, 0.5404, 0.5157, 0.5402, 0.5154, 0.5414, 0.5151, 0.5413, 0.5148, 0.5413, 0.5148, 0.5414, 0.5151, 0.5407, 0.5144, 0.5404, 0.5145, 0.5404, 0.5145, 0.5407, 0.5144, 0.5401, 0.5151, 0.5402, 0.5154, 0.5402, 0.5154, 0.5401, 0.5151, 0.5413, 0.5154, 0.5414, 0.5151, 0.5414, 0.5151, 0.5413, 0.5154, 0.5411, 0.5145, 0.5407, 0.5144, 0.5407, 0.5144, 0.5411, 0.5145, 0.6483, 0.6204, 0.6483, 0.6214, 0.6493, 0.6214, 0.6493, 0.6204, 0.6483, 0.6204, 0.6493, 0.6204, 0.6493, 0.6214, 0.6483, 0.6214, 0.6493, 0.6204, 0.6493, 0.6214, 0.6493, 0.6214, 0.6493, 0.6204, 0.6483, 0.6214, 0.6483, 0.6204, 0.6483, 0.6204, 0.6483, 0.6214, 0.6493, 0.6214, 0.6483, 0.6214, 0.6483, 0.6214, 0.6493, 0.6214, 0.6483, 0.6204, 0.6493, 0.6204, 0.6493, 0.6204, 0.6483, 0.6204, 0.5974, 0.5664, 0.5974, 0.5669, 0.5979, 0.5669, 0.5979, 0.5664, 0.5974, 0.5664, 0.5979, 0.5664, 0.5979, 0.5669, 0.5974, 0.5669, 0.5979, 0.5664, 0.5979, 0.5669, 0.5979, 0.5669, 0.5979, 0.5664, 0.5974, 0.5669, 0.5974, 0.5664, 0.5974, 0.5664, 0.5974, 0.5669, 0.5979, 0.5669, 0.5974, 0.5669, 0.5974, 0.5669, 0.5979, 0.5669, 0.5974, 0.5664, 0.5979, 0.5664, 0.5979, 0.5664, 0.5974, 0.5664, 0.6167, 0.3836, 0.6166, 0.3838, 0.6169, 0.3838, 0.6166, 0.3838, 0.6165, 0.3836, 0.6163, 0.3838, 0.6157, 0.3836, 0.6155, 0.3838, 0.6158, 0.3838, 0.6159, 0.3836, 0.6158, 0.3838, 0.6161, 0.3838, 0.6162, 0.3836, 0.6161, 0.3838, 0.6163, 0.3838, 0.6166, 0.3838, 0.6163, 0.3838, 0.6165, 0.384, 0.6169, 0.3838, 0.6166, 0.3838, 0.6167, 0.384, 0.6158, 0.3838, 0.6155, 0.3838, 0.6157, 0.384, 0.6161, 0.3838, 0.6158, 0.3838, 0.6159, 0.384, 0.6163, 0.3838, 0.6161, 0.3838, 0.6162, 0.384, 0.6166, 0.3838, 0.6165, 0.384, 0.6167, 0.384, 0.6169, 0.3838, 0.6167, 0.384, 0.617, 0.384, 0.6158, 0.3838, 0.6157, 0.384, 0.6159, 0.384, 0.6161, 0.3838, 0.6159, 0.384, 0.6162, 0.384, 0.6163, 0.3838, 0.6162, 0.384, 0.6165, 0.384, 0.6167, 0.3836, 0.6166, 0.3838, 0.6169, 0.3838, 0.6166, 0.3838, 0.6165, 0.3836, 0.6163, 0.3838, 0.6157, 0.3836, 0.6155, 0.3838, 0.6158, 0.3838, 0.6159, 0.3836, 0.6158, 0.3838, 0.6161, 0.3838, 0.6162, 0.3836, 0.6161, 0.3838, 0.6163, 0.3838, 0.6166, 0.3838, 0.6163, 0.3838, 0.6165, 0.384, 0.6169, 0.3838, 0.6166, 0.3838, 0.6167, 0.384, 0.6158, 0.3838, 0.6155, 0.3838, 0.6157, 0.384, 0.6161, 0.3838, 0.6158, 0.3838, 0.6159, 0.384, 0.6163, 0.3838, 0.6161, 0.3838, 0.6162, 0.384, 0.6166, 0.3838, 0.6165, 0.384, 0.6167, 0.384, 0.6169, 0.3838, 0.6167, 0.384, 0.617, 0.384, 0.6158, 0.3838, 0.6157, 0.384, 0.6159, 0.384, 0.6161, 0.3838, 0.6159, 0.384, 0.6162, 0.384, 0.6163, 0.3838, 0.6162, 0.384, 0.6165, 0.384, 0.6167, 0.3836, 0.6166, 0.3838, 0.6169, 0.3838, 0.6166, 0.3838, 0.6165, 0.3836, 0.6163, 0.3838, 0.6157, 0.3836, 0.6155, 0.3838, 0.6158, 0.3838, 0.6159, 0.3836, 0.6158, 0.3838, 0.6161, 0.3838, 0.6162, 0.3836, 0.6161, 0.3838, 0.6163, 0.3838, 0.6166, 0.3838, 0.6163, 0.3838, 0.6165, 0.384, 0.6169, 0.3838, 0.6166, 0.3838, 0.6167, 0.384, 0.6158, 0.3838, 0.6155, 0.3838, 0.6157, 0.384, 0.6161, 0.3838, 0.6158, 0.3838, 0.6159, 0.384, 0.6163, 0.3838, 0.6161, 0.3838, 0.6162, 0.384, 0.6166, 0.3838, 0.6165, 0.384, 0.6167, 0.384, 0.6169, 0.3838, 0.6167, 0.384, 0.617, 0.384, 0.6158, 0.3838, 0.6157, 0.384, 0.6159, 0.384, 0.6161, 0.3838, 0.6159, 0.384, 0.6162, 0.384, 0.6163, 0.3838, 0.6162, 0.384, 0.6165, 0.384, 0.6167, 0.3836, 0.6166, 0.3838, 0.6169, 0.3838, 0.6166, 0.3838, 0.6165, 0.3836, 0.6163, 0.3838, 0.6157, 0.3836, 0.6155, 0.3838, 0.6158, 0.3838, 0.6159, 0.3836, 0.6158, 0.3838, 0.6161, 0.3838, 0.6162, 0.3836, 0.6161, 0.3838, 0.6163, 0.3838, 0.6166, 0.3838, 0.6163, 0.3838, 0.6165, 0.384, 0.6169, 0.3838, 0.6166, 0.3838, 0.6167, 0.384, 0.6158, 0.3838, 0.6155, 0.3838, 0.6157, 0.384, 0.6161, 0.3838, 0.6158, 0.3838, 0.6159, 0.384, 0.6163, 0.3838, 0.6161, 0.3838, 0.6162, 0.384, 0.6166, 0.3838, 0.6165, 0.384, 0.6167, 0.384, 0.6169, 0.3838, 0.6167, 0.384, 0.617, 0.384, 0.6158, 0.3838, 0.6157, 0.384, 0.6159, 0.384, 0.6161, 0.3838, 0.6159, 0.384, 0.6162, 0.384, 0.6163, 0.3838, 0.6162, 0.384, 0.6165, 0.384, 0.6167, 0.3836, 0.6166, 0.3838, 0.6169, 0.3838, 0.6166, 0.3838, 0.6165, 0.3836, 0.6163, 0.3838, 0.6157, 0.3836, 0.6155, 0.3838, 0.6158, 0.3838, 0.6159, 0.3836, 0.6158, 0.3838, 0.6161, 0.3838, 0.6162, 0.3836, 0.6161, 0.3838, 0.6163, 0.3838, 0.6166, 0.3838, 0.6163, 0.3838, 0.6165, 0.384, 0.6169, 0.3838, 0.6166, 0.3838, 0.6167, 0.384, 0.6158, 0.3838, 0.6155, 0.3838, 0.6157, 0.384, 0.6161, 0.3838, 0.6158, 0.3838, 0.6159, 0.384, 0.6163, 0.3838, 0.6161, 0.3838, 0.6162, 0.384, 0.6166, 0.3838, 0.6165, 0.384, 0.6167, 0.384, 0.6169, 0.3838, 0.6167, 0.384, 0.617, 0.384, 0.6158, 0.3838, 0.6157, 0.384, 0.6159, 0.384, 0.6161, 0.3838, 0.6159, 0.384, 0.6162, 0.384, 0.6163, 0.3838, 0.6162, 0.384, 0.6165, 0.384, 0.6167, 0.3836, 0.6166, 0.3838, 0.6169, 0.3838, 0.6166, 0.3838, 0.6165, 0.3836, 0.6163, 0.3838, 0.6157, 0.3836, 0.6155, 0.3838, 0.6158, 0.3838, 0.6159, 0.3836, 0.6158, 0.3838, 0.6161, 0.3838, 0.6162, 0.3836, 0.6161, 0.3838, 0.6163, 0.3838, 0.6166, 0.3838, 0.6163, 0.3838, 0.6165, 0.384, 0.6169, 0.3838, 0.6166, 0.3838, 0.6167, 0.384, 0.6158, 0.3838, 0.6155, 0.3838, 0.6157, 0.384, 0.6161, 0.3838, 0.6158, 0.3838, 0.6159, 0.384, 0.6163, 0.3838, 0.6161, 0.3838, 0.6162, 0.384, 0.6166, 0.3838, 0.6165, 0.384, 0.6167, 0.384, 0.6169, 0.3838, 0.6167, 0.384, 0.617, 0.384, 0.6158, 0.3838, 0.6157, 0.384, 0.6159, 0.384, 0.6161, 0.3838, 0.6159, 0.384, 0.6162, 0.384, 0.6163, 0.3838, 0.6162, 0.384, 0.6165, 0.384, 0.6167, 0.3836, 0.6166, 0.3838, 0.6169, 0.3838, 0.6166, 0.3838, 0.6165, 0.3836, 0.6163, 0.3838, 0.6157, 0.3836, 0.6155, 0.3838, 0.6158, 0.3838, 0.6159, 0.3836, 0.6158, 0.3838, 0.6161, 0.3838, 0.6162, 0.3836, 0.6161, 0.3838, 0.6163, 0.3838, 0.6166, 0.3838, 0.6163, 0.3838, 0.6165, 0.384, 0.6169, 0.3838, 0.6166, 0.3838, 0.6167, 0.384, 0.6158, 0.3838, 0.6155, 0.3838, 0.6157, 0.384, 0.6161, 0.3838, 0.6158, 0.3838, 0.6159, 0.384, 0.6163, 0.3838, 0.6161, 0.3838, 0.6162, 0.384, 0.6166, 0.3838, 0.6165, 0.384, 0.6167, 0.384, 0.6169, 0.3838, 0.6167, 0.384, 0.617, 0.384, 0.6158, 0.3838, 0.6157, 0.384, 0.6159, 0.384, 0.6161, 0.3838, 0.6159, 0.384, 0.6162, 0.384, 0.6163, 0.3838, 0.6162, 0.384, 0.6165, 0.384, 0.6167, 0.3836, 0.6166, 0.3838, 0.6169, 0.3838, 0.6166, 0.3838, 0.6165, 0.3836, 0.6163, 0.3838, 0.6157, 0.3836, 0.6155, 0.3838, 0.6158, 0.3838, 0.6159, 0.3836, 0.6158, 0.3838, 0.6161, 0.3838, 0.6162, 0.3836, 0.6161, 0.3838, 0.6163, 0.3838, 0.6166, 0.3838, 0.6163, 0.3838, 0.6165, 0.384, 0.6169, 0.3838, 0.6166, 0.3838, 0.6167, 0.384, 0.6158, 0.3838, 0.6155, 0.3838, 0.6157, 0.384, 0.6161, 0.3838, 0.6158, 0.3838, 0.6159, 0.384, 0.6163, 0.3838, 0.6161, 0.3838, 0.6162, 0.384, 0.6166, 0.3838, 0.6165, 0.384, 0.6167, 0.384, 0.6169, 0.3838, 0.6167, 0.384, 0.617, 0.384, 0.6158, 0.3838, 0.6157, 0.384, 0.6159, 0.384, 0.6161, 0.3838, 0.6159, 0.384, 0.6162, 0.384, 0.6163, 0.3838, 0.6162, 0.384, 0.6165, 0.384, 0.6167, 0.3836, 0.6166, 0.3838, 0.6169, 0.3838, 0.6166, 0.3838, 0.6165, 0.3836, 0.6163, 0.3838, 0.6157, 0.3836, 0.6155, 0.3838, 0.6158, 0.3838, 0.6159, 0.3836, 0.6158, 0.3838, 0.6161, 0.3838, 0.6162, 0.3836, 0.6161, 0.3838, 0.6163, 0.3838, 0.6166, 0.3838, 0.6163, 0.3838, 0.6165, 0.384, 0.6169, 0.3838, 0.6166, 0.3838, 0.6167, 0.384, 0.6158, 0.3838, 0.6155, 0.3838, 0.6157, 0.384, 0.6161, 0.3838, 0.6158, 0.3838, 0.6159, 0.384, 0.6163, 0.3838, 0.6161, 0.3838, 0.6162, 0.384, 0.6166, 0.3838, 0.6165, 0.384, 0.6167, 0.384, 0.6169, 0.3838, 0.6167, 0.384, 0.617, 0.384, 0.6158, 0.3838, 0.6157, 0.384, 0.6159, 0.384, 0.6161, 0.3838, 0.6159, 0.384, 0.6162, 0.384, 0.6163, 0.3838, 0.6162, 0.384, 0.6165, 0.384, 0.6167, 0.3836, 0.6166, 0.3838, 0.6169, 0.3838, 0.6166, 0.3838, 0.6165, 0.3836, 0.6163, 0.3838, 0.6157, 0.3836, 0.6155, 0.3838, 0.6158, 0.3838, 0.6159, 0.3836, 0.6158, 0.3838, 0.6161, 0.3838, 0.6162, 0.3836, 0.6161, 0.3838, 0.6163, 0.3838, 0.6166, 0.3838, 0.6163, 0.3838, 0.6165, 0.384, 0.6169, 0.3838, 0.6166, 0.3838, 0.6167, 0.384, 0.6158, 0.3838, 0.6155, 0.3838, 0.6157, 0.384, 0.6161, 0.3838, 0.6158, 0.3838, 0.6159, 0.384, 0.6163, 0.3838, 0.6161, 0.3838, 0.6162, 0.384, 0.6166, 0.3838, 0.6165, 0.384, 0.6167, 0.384, 0.6169, 0.3838, 0.6167, 0.384, 0.617, 0.384, 0.6158, 0.3838, 0.6157, 0.384, 0.6159, 0.384, 0.6161, 0.3838, 0.6159, 0.384, 0.6162, 0.384, 0.6163, 0.3838, 0.6162, 0.384, 0.6165, 0.384, 0.6167, 0.3836, 0.6166, 0.3838, 0.6169, 0.3838, 0.6166, 0.3838, 0.6165, 0.3836, 0.6163, 0.3838, 0.6157, 0.3836, 0.6155, 0.3838, 0.6158, 0.3838, 0.6159, 0.3836, 0.6158, 0.3838, 0.6161, 0.3838, 0.6162, 0.3836, 0.6161, 0.3838, 0.6163, 0.3838, 0.6166, 0.3838, 0.6163, 0.3838, 0.6165, 0.384, 0.6169, 0.3838, 0.6166, 0.3838, 0.6167, 0.384, 0.6158, 0.3838, 0.6155, 0.3838, 0.6157, 0.384, 0.6161, 0.3838, 0.6158, 0.3838, 0.6159, 0.384, 0.6163, 0.3838, 0.6161, 0.3838, 0.6162, 0.384, 0.6166, 0.3838, 0.6165, 0.384, 0.6167, 0.384, 0.6169, 0.3838, 0.6167, 0.384, 0.617, 0.384, 0.6158, 0.3838, 0.6157, 0.384, 0.6159, 0.384, 0.6161, 0.3838, 0.6159, 0.384, 0.6162, 0.384, 0.6163, 0.3838, 0.6162, 0.384, 0.6165, 0.384])
me_sphere_019.materials.append(mat_material_004)
me_sphere_019.use_remesh_fix_poles = True
me_sphere_019.use_remesh_preserve_attributes = False
me_sphere_019.use_mirror_vertex_groups = False
me_sphere_019.update()

# ---- objects
ob_burger_sesame_seeds = bpy.data.objects.new('Burger_Sesame_Seeds', me_sphere_019)

# ---- transforms, parenting, visibility, modifiers, constraints
ob_burger_sesame_seeds.location = (0.0, 0.0, 0.0)
ob_burger_sesame_seeds.scale = (0.1736, 0.1736, 0.1137)
ob_burger_sesame_seeds.lineart.crease_threshold = 0.0

# ---- collection membership
col_collection.objects.link(ob_burger_sesame_seeds)

# ---- scene / render settings (as saved in the file)
scene.frame_start = 1; scene.frame_end = 250; scene.frame_set(1)
scene.render.engine = 'BLENDER_EEVEE_NEXT'
scene.cycles.use_denoising = False
scene.cycles.samples = 128
scene.cycles.sampling_pattern = 'TABULATED_SOBOL'
scene.cycles.use_adaptive_sampling = False
scene.cycles.use_light_tree = False
scene.view_settings.view_transform = 'Filmic'
bpy.context.view_layer.update()

# ---- added for rendering (the .blend has no active camera and no usable light): camera, sun
cam_auto = bpy.data.cameras.new('AutoCamera')
cam_auto.lens = 50.0
cam_auto.sensor_width = 36.0
cam_auto.clip_end = 1000.0
ob_auto_camera = bpy.data.objects.new('AutoCamera', cam_auto)
scene.collection.objects.link(ob_auto_camera)
ob_auto_camera.location = (0.529217, -0.637155, 0.414078)
ob_auto_camera.rotation_euler = (1.09748, -7.21219e-08, 0.694738)
scene.camera = ob_auto_camera
light_auto_sun = bpy.data.lights.new('AutoSun', 'SUN')
light_auto_sun.energy = 3.0
light_auto_sun.angle = 0.0523599
ob_auto_sun = bpy.data.objects.new('AutoSun', light_auto_sun)
scene.collection.objects.link(ob_auto_sun)
ob_auto_sun.rotation_euler = (0.872665, 0.174533, 0.523599)
bpy.context.view_layer.update()
